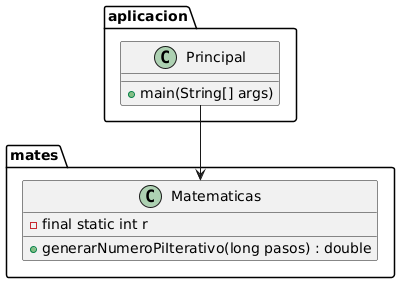

The diagram above was rendered by PlantUML. Its source (embedded in the PNG):
@startuml
package aplicacion {
    class Principal {
        +main(String[] args)
    }
}

package mates {
    class Matematicas {
        -final static int r
        +generarNumeroPiIterativo(long pasos) : double
    }
}

Principal --> Matematicas
@enduml